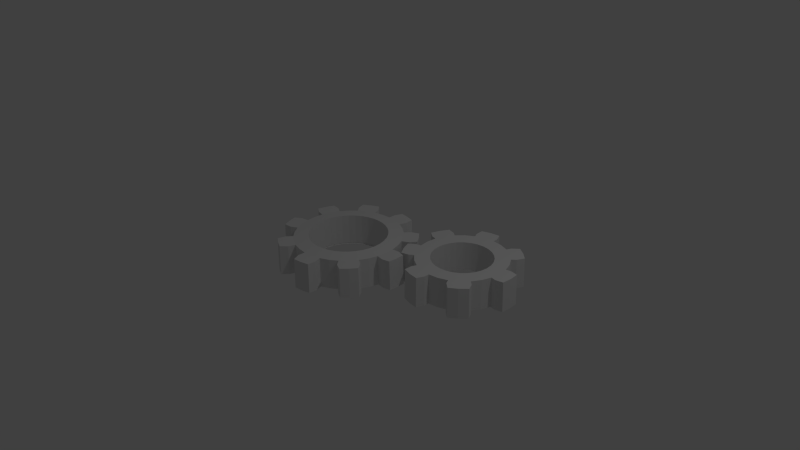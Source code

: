 # Source: cogwheel.blend  (saved by Blender 2.74.0; exported with 4.5.12 LTS)
import bpy
from mathutils import Matrix  # noqa: F401  (used for matrix-valued properties, if any)

bpy.ops.wm.read_factory_settings(use_empty=True)
scene = bpy.context.scene
scene.name = 'Scene'

# ---- collections
col_collection_1 = bpy.data.collections.new('Collection 1'); scene.collection.children.link(col_collection_1)

# ---- materials (node trees are filled in below, after node groups)
mat_cogwheelmaterial = bpy.data.materials.new('Cogwheelmaterial')
mat_cogwheelmaterial.alpha_threshold = 0.0
mat_cogwheelmaterial.use_transparent_shadow = False
mat_cogwheelmaterial.roughness = 0.5

# ---- material node trees

# ---- world
world_world = bpy.data.worlds.new('World'); scene.world = world_world
world_world.color = (0.05088, 0.05088, 0.05088)
world_world.use_sun_shadow = False
world_world.sun_shadow_jitter_overblur = 0.0
world_world.cycles.sampling_method = 'MANUAL'
world_world.cycles.sample_map_resolution = 256

# ---- cameras
cam_camera = bpy.data.cameras.new('Camera')
cam_camera.clip_end = 100.0
cam_camera.lens = 35.0
cam_camera.sensor_width = 32.0
cam_camera.sensor_height = 18.0
cam_camera.ortho_scale = 7.314
cam_camera.dof.focus_distance = 0.0
cam_camera.dof.aperture_fstop = 128.0

# ---- lights
light_lamp = bpy.data.lights.new('Lamp', 'POINT')
light_lamp.transmission_factor = 0.0
light_lamp.cutoff_distance = 30.0
light_lamp.energy = 100.0
light_lamp.shadow_buffer_clip_start = 1.001
light_lamp.shadow_soft_size = 0.1
light_lamp.shadow_maximum_resolution = 0.006
light_lamp.use_absolute_resolution = True
light_lamp.cycles.use_multiple_importance_sampling = False

# ---- meshes
me_gear_004 = bpy.data.meshes.new('Gear.004')
me_gear_004.from_pydata([(0.0, 0.5182, -0.1998), (-0.1011, 0.5083, -0.1998), (-0.1983, 0.4788, -0.1998), (-0.2879, 0.4309, -0.1998), (-0.3664, 0.3664, -0.1998), (-0.4309, 0.2879, -0.1998), (-0.4788, 0.1983, -0.1998), (-0.5083, 0.1011, -0.1998), (-0.5182, 3.913e-08, -0.1998), (-0.5083, -0.1011, -0.1998), (-0.4788, -0.1983, -0.1998), (-0.4309, -0.2879, -0.1998), (-0.3664, -0.3664, -0.1998), (-0.2879, -0.4309, -0.1998), (-0.1983, -0.4788, -0.1998), (-0.1011, -0.5083, -0.1998), (1.689e-07, -0.5182, -0.1998), (0.1011, -0.5083, -0.1998), (0.1983, -0.4788, -0.1998), (0.2879, -0.4309, -0.1998), (0.3664, -0.3664, -0.1998), (0.4309, -0.2879, -0.1998), (0.4788, -0.1983, -0.1998), (0.5083, -0.1011, -0.1998), (0.5182, 5.004e-07, -0.1998), (0.5083, 0.1011, -0.1998), (0.4788, 0.1983, -0.1998), (0.4309, 0.2879, -0.1998), (0.3664, 0.3664, -0.1998), (0.2879, 0.4309, -0.1998), (0.1983, 0.4788, -0.1998), (0.1011, 0.5083, -0.1998), (0.0, 0.5182, 0.2055), (-0.1011, 0.5083, 0.2055), (-0.1983, 0.4788, 0.2055), (-0.2879, 0.4309, 0.2055), (-0.3664, 0.3664, 0.2055), (-0.4309, 0.2879, 0.2055), (-0.4788, 0.1983, 0.2055), (-0.5083, 0.1011, 0.2055), (-0.5182, 3.913e-08, 0.2055), (-0.5083, -0.1011, 0.2055), (-0.4788, -0.1983, 0.2055), (-0.4309, -0.2879, 0.2055), (-0.3664, -0.3664, 0.2055), (-0.2879, -0.4309, 0.2055), (-0.1983, -0.4788, 0.2055), (-0.1011, -0.5083, 0.2055), (1.689e-07, -0.5182, 0.2055), (0.1011, -0.5083, 0.2055), (0.1983, -0.4788, 0.2055), (0.2879, -0.4309, 0.2055), (0.3664, -0.3664, 0.2055), (0.4309, -0.2879, 0.2055), (0.4788, -0.1983, 0.2055), (0.5083, -0.1011, 0.2055), (0.5182, 5.004e-07, 0.2055), (0.5083, 0.1011, 0.2055), (0.4788, 0.1983, 0.2055), (0.4309, 0.2879, 0.2055), (0.3664, 0.3664, 0.2055), (0.2879, 0.4309, 0.2055), (0.1983, 0.4788, 0.2055), (0.1011, 0.5083, 0.2055), (0.5057, -4.509e-10, -0.2), (0.498, 0.08781, -0.2), (0.4752, 0.1729, -0.2), (0.4379, 0.2528, -0.2), (0.72, 0.0, -0.2), (0.7091, 0.125, -0.2), (0.6766, 0.2463, -0.2), (0.6235, 0.36, -0.2), (0.8075, 0.1424, -0.2), (0.7705, 0.2805, -0.2), (0.7101, 0.41, -0.2), (0.8972, 0.2034, -0.2), (0.8645, 0.3147, -0.2), (0.818, 0.4209, -0.2), (0.5156, 0.0, 0.2212), (0.5077, 0.08953, 0.2212), (0.4845, 0.1763, 0.2212), (0.4465, 0.2578, 0.2212), (0.7139, 0.0, 0.2), (0.703, 0.124, 0.2), (0.6708, 0.2442, 0.2), (0.6182, 0.3569, 0.2), (0.8007, 0.1412, 0.2), (0.764, 0.2781, 0.2), (0.7041, 0.4065, 0.2), (0.8896, 0.2016, 0.2), (0.8572, 0.312, 0.2), (0.8111, 0.4174, 0.2), (0.3874, 0.325, -0.2), (0.325, 0.3874, -0.2), (0.2528, 0.4379, -0.2), (0.1729, 0.4752, -0.2), (0.5516, 0.4628, -0.2), (0.4628, 0.5516, -0.2), (0.36, 0.6235, -0.2), (0.2463, 0.6766, -0.2), (0.5271, 0.6282, -0.2), (0.41, 0.7101, -0.2), (0.2805, 0.7705, -0.2), (0.5566, 0.7325, -0.2), (0.46, 0.7967, -0.2), (0.3561, 0.8483, -0.2), (0.395, 0.3314, 0.2212), (0.3314, 0.395, 0.2212), (0.2578, 0.4465, 0.2212), (0.1763, 0.4845, 0.2212), (0.5469, 0.4589, 0.2), (0.4589, 0.5469, 0.2), (0.3569, 0.6182, 0.2), (0.2442, 0.6708, 0.2), (0.5226, 0.6228, 0.2), (0.4065, 0.7041, 0.2), (0.2781, 0.764, 0.2), (0.5519, 0.7263, 0.2), (0.4561, 0.79, 0.2), (0.353, 0.8411, 0.2), (0.08781, 0.498, -0.2), (-1.37e-10, 0.5057, -0.2), (-0.08781, 0.498, -0.2), (-0.1729, 0.4752, -0.2), (0.125, 0.7091, -0.2), (4.409e-17, 0.72, -0.2), (-0.125, 0.7091, -0.2), (-0.2463, 0.6766, -0.2), (5.021e-17, 0.82, -0.2), (-0.1424, 0.8075, -0.2), (-0.2805, 0.7705, -0.2), (-0.04447, 0.9189, -0.2), (-0.1598, 0.906, -0.2), (-0.2725, 0.8787, -0.2), (0.08953, 0.5077, 0.2212), (3.157e-17, 0.5156, 0.2212), (-0.08953, 0.5077, 0.2212), (-0.1763, 0.4845, 0.2212), (0.124, 0.703, 0.2), (4.371e-17, 0.7139, 0.2), (-0.124, 0.703, 0.2), (-0.2442, 0.6708, 0.2), (4.978e-17, 0.813, 0.2), (-0.1412, 0.8007, 0.2), (-0.2781, 0.764, 0.2), (-0.04409, 0.9111, 0.2), (-0.1584, 0.8983, 0.2), (-0.2702, 0.8712, 0.2), (-0.2528, 0.4379, -0.2), (-0.325, 0.3874, -0.2), (-0.3874, 0.325, -0.2), (-0.4379, 0.2528, -0.2), (-0.36, 0.6235, -0.2), (-0.4628, 0.5516, -0.2), (-0.5516, 0.4628, -0.2), (-0.6235, 0.36, -0.2), (-0.5271, 0.6282, -0.2), (-0.6282, 0.5271, -0.2), (-0.7101, 0.41, -0.2), (-0.6247, 0.6754, -0.2), (-0.7048, 0.5914, -0.2), (-0.7736, 0.498, -0.2), (-0.2578, 0.4465, 0.2212), (-0.3314, 0.395, 0.2212), (-0.395, 0.3314, 0.2212), (-0.4465, 0.2578, 0.2212), (-0.3569, 0.6182, 0.2), (-0.4589, 0.5469, 0.2), (-0.5469, 0.4589, 0.2), (-0.6182, 0.3569, 0.2), (-0.5226, 0.6228, 0.2), (-0.6228, 0.5226, 0.2), (-0.7041, 0.4065, 0.2), (-0.6194, 0.6696, 0.2), (-0.6988, 0.5863, 0.2), (-0.767, 0.4937, 0.2), (-0.4752, 0.1729, -0.2), (-0.498, 0.08781, -0.2), (-0.5057, -4.509e-10, -0.2), (-0.498, -0.08781, -0.2), (-0.6766, 0.2463, -0.2), (-0.7091, 0.125, -0.2), (-0.72, 8.817e-17, -0.2), (-0.7091, -0.125, -0.2), (-0.8075, 0.1424, -0.2), (-0.82, 1.004e-16, -0.2), (-0.8075, -0.1424, -0.2), (-0.9127, 0.1158, -0.2), (-0.92, 1.127e-16, -0.2), (-0.9127, -0.1158, -0.2), (-0.4845, 0.1763, 0.2212), (-0.5077, 0.08953, 0.2212), (-0.5156, 6.314e-17, 0.2212), (-0.5077, -0.08953, 0.2212), (-0.6708, 0.2442, 0.2), (-0.703, 0.124, 0.2), (-0.7139, 8.742e-17, 0.2), (-0.703, -0.124, 0.2), (-0.8007, 0.1412, 0.2), (-0.813, 9.957e-17, 0.2), (-0.8007, -0.1412, 0.2), (-0.9049, 0.1148, 0.2), (-0.9122, 1.117e-16, 0.2), (-0.9049, -0.1148, 0.2), (-0.4752, -0.1729, -0.2), (-0.4379, -0.2528, -0.2), (-0.3874, -0.325, -0.2), (-0.325, -0.3874, -0.2), (-0.6766, -0.2463, -0.2), (-0.6235, -0.36, -0.2), (-0.5516, -0.4628, -0.2), (-0.4628, -0.5516, -0.2), (-0.7101, -0.41, -0.2), (-0.6282, -0.5271, -0.2), (-0.5271, -0.6282, -0.2), (-0.7736, -0.498, -0.2), (-0.7048, -0.5914, -0.2), (-0.6247, -0.6754, -0.2), (-0.4845, -0.1763, 0.2212), (-0.4465, -0.2578, 0.2212), (-0.395, -0.3314, 0.2212), (-0.3314, -0.395, 0.2212), (-0.6708, -0.2442, 0.2), (-0.6182, -0.3569, 0.2), (-0.5469, -0.4589, 0.2), (-0.4589, -0.5469, 0.2), (-0.7041, -0.4065, 0.2), (-0.6228, -0.5226, 0.2), (-0.5226, -0.6228, 0.2), (-0.767, -0.4937, 0.2), (-0.6988, -0.5863, 0.2), (-0.6194, -0.6696, 0.2), (-0.2528, -0.4379, -0.2), (-0.1729, -0.4752, -0.2), (-0.08781, -0.498, -0.2), (-1.37e-10, -0.5057, -0.2), (-0.36, -0.6235, -0.2), (-0.2463, -0.6766, -0.2), (-0.125, -0.7091, -0.2), (-1.323e-16, -0.72, -0.2), (-0.2805, -0.7705, -0.2), (-0.1424, -0.8075, -0.2), (-1.506e-16, -0.82, -0.2), (-0.2725, -0.8787, -0.2), (-0.1598, -0.906, -0.2), (-0.04447, -0.9189, -0.2), (-0.2578, -0.4465, 0.2212), (-0.1763, -0.4845, 0.2212), (-0.08953, -0.5077, 0.2212), (-9.471e-17, -0.5156, 0.2212), (-0.3569, -0.6182, 0.2), (-0.2442, -0.6708, 0.2), (-0.124, -0.703, 0.2), (-1.311e-16, -0.7139, 0.2), (-0.2781, -0.764, 0.2), (-0.1412, -0.8007, 0.2), (-1.493e-16, -0.813, 0.2), (-0.2702, -0.8712, 0.2), (-0.1584, -0.8983, 0.2), (-0.04409, -0.9111, 0.2), (0.08781, -0.498, -0.2), (0.1729, -0.4752, -0.2), (0.2528, -0.4379, -0.2), (0.325, -0.3874, -0.2), (0.125, -0.7091, -0.2), (0.2463, -0.6766, -0.2), (0.36, -0.6235, -0.2), (0.4628, -0.5516, -0.2), (0.2805, -0.7705, -0.2), (0.41, -0.7101, -0.2), (0.5271, -0.6282, -0.2), (0.3561, -0.8483, -0.2), (0.46, -0.7967, -0.2), (0.5566, -0.7325, -0.2), (0.08953, -0.5077, 0.2212), (0.1763, -0.4845, 0.2212), (0.2578, -0.4465, 0.2212), (0.3314, -0.395, 0.2212), (0.124, -0.703, 0.2), (0.2442, -0.6708, 0.2), (0.3569, -0.6182, 0.2), (0.4589, -0.5469, 0.2), (0.2781, -0.764, 0.2), (0.4065, -0.7041, 0.2), (0.5226, -0.6228, 0.2), (0.353, -0.8411, 0.2), (0.4561, -0.79, 0.2), (0.5519, -0.7263, 0.2), (0.3874, -0.325, -0.2), (0.4379, -0.2528, -0.2), (0.4752, -0.1729, -0.2), (0.498, -0.08781, -0.2), (0.5516, -0.4628, -0.2), (0.6235, -0.36, -0.2), (0.6766, -0.2463, -0.2), (0.7091, -0.125, -0.2), (0.7101, -0.41, -0.2), (0.7705, -0.2805, -0.2), (0.8075, -0.1424, -0.2), (0.818, -0.4209, -0.2), (0.8645, -0.3147, -0.2), (0.8972, -0.2034, -0.2), (0.395, -0.3314, 0.2212), (0.4465, -0.2578, 0.2212), (0.4845, -0.1763, 0.2212), (0.5077, -0.08953, 0.2212), (0.5469, -0.4589, 0.2), (0.6182, -0.3569, 0.2), (0.6708, -0.2442, 0.2), (0.703, -0.124, 0.2), (0.7041, -0.4065, 0.2), (0.764, -0.2781, 0.2), (0.8007, -0.1412, 0.2), (0.8111, -0.4174, 0.2), (0.8572, -0.312, 0.2), (0.8896, -0.2016, 0.2), (0.5156, 0.0, -0.1847), (0.5077, 0.08953, -0.1847), (0.4845, 0.1763, -0.1847), (0.4465, 0.2578, -0.1847), (0.395, 0.3314, -0.1847), (0.3314, 0.395, -0.1847), (0.2578, 0.4465, -0.1847), (0.1763, 0.4845, -0.1847), (0.08953, 0.5077, -0.1847), (3.157e-17, 0.5156, -0.1847), (-0.08953, 0.5077, -0.1847), (-0.1763, 0.4845, -0.1847), (-0.2578, 0.4465, -0.1847), (-0.3314, 0.395, -0.1847), (-0.395, 0.3314, -0.1847), (-0.4465, 0.2578, -0.1847), (-0.4845, 0.1763, -0.1847), (-0.5077, 0.08953, -0.1847), (-0.5156, 6.314e-17, -0.1847), (-0.5077, -0.08953, -0.1847), (-0.4845, -0.1763, -0.1847), (-0.4465, -0.2578, -0.1847), (-0.395, -0.3314, -0.1847), (-0.3314, -0.395, -0.1847), (-0.2578, -0.4465, -0.1847), (-0.1763, -0.4845, -0.1847), (-0.08953, -0.5077, -0.1847), (-9.471e-17, -0.5156, -0.1847), (0.08953, -0.5077, -0.1847), (0.1763, -0.4845, -0.1847), (0.2578, -0.4465, -0.1847), (0.3314, -0.395, -0.1847), (0.395, -0.3314, -0.1847), (0.4465, -0.2578, -0.1847), (0.4845, -0.1763, -0.1847), (0.5077, -0.08953, -0.1847)], [], [(31, 30, 62, 63), (20, 19, 51, 52), (9, 8, 40, 41), (29, 28, 60, 61), (18, 17, 49, 50), (7, 6, 38, 39), (27, 26, 58, 59), (5, 4, 36, 37), (16, 15, 47, 48), (25, 24, 56, 57), (3, 2, 34, 35), (14, 13, 45, 46), (23, 22, 54, 55), (1, 0, 32, 33), (12, 11, 43, 44), (0, 31, 63, 32), (21, 20, 52, 53), (10, 9, 41, 42), (30, 29, 61, 62), (19, 18, 50, 51), (8, 7, 39, 40), (28, 27, 59, 60), (17, 16, 48, 49), (6, 5, 37, 38), (26, 25, 57, 58), (4, 3, 35, 36), (15, 14, 46, 47), (24, 23, 55, 56), (2, 1, 33, 34), (13, 12, 44, 45), (22, 21, 53, 54), (11, 10, 42, 43), (68, 64, 65, 69), (69, 65, 66, 70), (70, 66, 67, 71), (72, 69, 70, 73), (73, 70, 71, 74), (75, 72, 73, 76), (76, 73, 74, 77), (78, 82, 83, 79), (79, 83, 84, 80), (80, 84, 85, 81), (83, 86, 87, 84), (84, 87, 88, 85), (86, 89, 90, 87), (87, 90, 91, 88), (82, 68, 69, 83), (83, 69, 72, 86), (86, 72, 75, 89), (89, 75, 76, 90), (90, 76, 77, 91), (91, 77, 74, 88), (88, 74, 71, 85), (96, 92, 93, 97), (97, 93, 94, 98), (98, 94, 95, 99), (100, 97, 98, 101), (101, 98, 99, 102), (103, 100, 101, 104), (104, 101, 102, 105), (106, 110, 111, 107), (107, 111, 112, 108), (108, 112, 113, 109), (111, 114, 115, 112), (112, 115, 116, 113), (114, 117, 118, 115), (115, 118, 119, 116), (110, 96, 97, 111), (111, 97, 100, 114), (114, 100, 103, 117), (117, 103, 104, 118), (118, 104, 105, 119), (119, 105, 102, 116), (116, 102, 99, 113), (67, 92, 96, 71), (71, 96, 110, 85), (85, 110, 106, 81), (124, 120, 121, 125), (125, 121, 122, 126), (126, 122, 123, 127), (128, 125, 126, 129), (129, 126, 127, 130), (131, 128, 129, 132), (132, 129, 130, 133), (134, 138, 139, 135), (135, 139, 140, 136), (136, 140, 141, 137), (139, 142, 143, 140), (140, 143, 144, 141), (142, 145, 146, 143), (143, 146, 147, 144), (138, 124, 125, 139), (139, 125, 128, 142), (142, 128, 131, 145), (145, 131, 132, 146), (146, 132, 133, 147), (147, 133, 130, 144), (144, 130, 127, 141), (95, 120, 124, 99), (99, 124, 138, 113), (113, 138, 134, 109), (152, 148, 149, 153), (153, 149, 150, 154), (154, 150, 151, 155), (156, 153, 154, 157), (157, 154, 155, 158), (159, 156, 157, 160), (160, 157, 158, 161), (162, 166, 167, 163), (163, 167, 168, 164), (164, 168, 169, 165), (167, 170, 171, 168), (168, 171, 172, 169), (170, 173, 174, 171), (171, 174, 175, 172), (166, 152, 153, 167), (167, 153, 156, 170), (170, 156, 159, 173), (173, 159, 160, 174), (174, 160, 161, 175), (175, 161, 158, 172), (172, 158, 155, 169), (123, 148, 152, 127), (127, 152, 166, 141), (141, 166, 162, 137), (180, 176, 177, 181), (181, 177, 178, 182), (182, 178, 179, 183), (184, 181, 182, 185), (185, 182, 183, 186), (187, 184, 185, 188), (188, 185, 186, 189), (190, 194, 195, 191), (191, 195, 196, 192), (192, 196, 197, 193), (195, 198, 199, 196), (196, 199, 200, 197), (198, 201, 202, 199), (199, 202, 203, 200), (194, 180, 181, 195), (195, 181, 184, 198), (198, 184, 187, 201), (201, 187, 188, 202), (202, 188, 189, 203), (203, 189, 186, 200), (200, 186, 183, 197), (151, 176, 180, 155), (155, 180, 194, 169), (169, 194, 190, 165), (208, 204, 205, 209), (209, 205, 206, 210), (210, 206, 207, 211), (212, 209, 210, 213), (213, 210, 211, 214), (215, 212, 213, 216), (216, 213, 214, 217), (218, 222, 223, 219), (219, 223, 224, 220), (220, 224, 225, 221), (223, 226, 227, 224), (224, 227, 228, 225), (226, 229, 230, 227), (227, 230, 231, 228), (222, 208, 209, 223), (223, 209, 212, 226), (226, 212, 215, 229), (229, 215, 216, 230), (230, 216, 217, 231), (231, 217, 214, 228), (228, 214, 211, 225), (179, 204, 208, 183), (183, 208, 222, 197), (197, 222, 218, 193), (236, 232, 233, 237), (237, 233, 234, 238), (238, 234, 235, 239), (240, 237, 238, 241), (241, 238, 239, 242), (243, 240, 241, 244), (244, 241, 242, 245), (246, 250, 251, 247), (247, 251, 252, 248), (248, 252, 253, 249), (251, 254, 255, 252), (252, 255, 256, 253), (254, 257, 258, 255), (255, 258, 259, 256), (250, 236, 237, 251), (251, 237, 240, 254), (254, 240, 243, 257), (257, 243, 244, 258), (258, 244, 245, 259), (259, 245, 242, 256), (256, 242, 239, 253), (207, 232, 236, 211), (211, 236, 250, 225), (225, 250, 246, 221), (264, 260, 261, 265), (265, 261, 262, 266), (266, 262, 263, 267), (268, 265, 266, 269), (269, 266, 267, 270), (271, 268, 269, 272), (272, 269, 270, 273), (274, 278, 279, 275), (275, 279, 280, 276), (276, 280, 281, 277), (279, 282, 283, 280), (280, 283, 284, 281), (282, 285, 286, 283), (283, 286, 287, 284), (278, 264, 265, 279), (279, 265, 268, 282), (282, 268, 271, 285), (285, 271, 272, 286), (286, 272, 273, 287), (287, 273, 270, 284), (284, 270, 267, 281), (235, 260, 264, 239), (239, 264, 278, 253), (253, 278, 274, 249), (292, 288, 289, 293), (293, 289, 290, 294), (294, 290, 291, 295), (296, 293, 294, 297), (297, 294, 295, 298), (299, 296, 297, 300), (300, 297, 298, 301), (302, 306, 307, 303), (303, 307, 308, 304), (304, 308, 309, 305), (307, 310, 311, 308), (308, 311, 312, 309), (310, 313, 314, 311), (311, 314, 315, 312), (306, 292, 293, 307), (307, 293, 296, 310), (310, 296, 299, 313), (313, 299, 300, 314), (314, 300, 301, 315), (315, 301, 298, 312), (312, 298, 295, 309), (263, 288, 292, 267), (267, 292, 306, 281), (281, 306, 302, 277), (291, 64, 68, 295), (295, 68, 82, 309), (309, 82, 78, 305), (190, 191, 333, 332), (136, 137, 327, 326), (165, 190, 332, 331), (249, 274, 344, 343), (221, 246, 340, 339), (106, 107, 321, 320), (274, 275, 345, 344), (80, 81, 319, 318), (192, 193, 335, 334), (305, 78, 316, 351), (135, 136, 326, 325), (164, 165, 331, 330), (247, 248, 342, 341), (275, 276, 346, 345), (276, 277, 347, 346), (220, 221, 339, 338), (107, 108, 322, 321), (193, 218, 336, 335), (302, 303, 349, 348), (137, 162, 328, 327), (303, 304, 350, 349), (134, 135, 325, 324), (163, 164, 330, 329), (108, 109, 323, 322), (79, 80, 318, 317), (277, 302, 348, 347), (78, 79, 317, 316), (304, 305, 351, 350), (246, 247, 341, 340), (162, 163, 329, 328), (218, 219, 337, 336), (81, 106, 320, 319), (248, 249, 343, 342), (191, 192, 334, 333), (219, 220, 338, 337), (109, 134, 324, 323)])
me_gear_004.materials.append(mat_cogwheelmaterial)
me_gear_004.use_remesh_preserve_volume = False
me_gear_004.use_remesh_preserve_attributes = False
me_gear_004.use_mirror_vertex_groups = False
me_gear_004.update()
me_gear_003 = bpy.data.meshes.new('Gear.003')
me_gear_003.from_pydata([(0.0, 0.3959, -0.1998), (-0.07724, 0.3883, -0.1998), (-0.1515, 0.3658, -0.1998), (-0.22, 0.3292, -0.1998), (-0.28, 0.28, -0.1998), (-0.3292, 0.22, -0.1998), (-0.3658, 0.1515, -0.1998), (-0.3883, 0.07724, -0.1998), (-0.3959, 2.989e-08, -0.1998), (-0.3883, -0.07724, -0.1998), (-0.3658, -0.1515, -0.1998), (-0.3292, -0.22, -0.1998), (-0.28, -0.28, -0.1998), (-0.22, -0.3292, -0.1998), (-0.1515, -0.3658, -0.1998), (-0.07724, -0.3883, -0.1998), (1.29e-07, -0.3959, -0.1998), (0.07724, -0.3883, -0.1998), (0.1515, -0.3658, -0.1998), (0.22, -0.3292, -0.1998), (0.28, -0.28, -0.1998), (0.3292, -0.22, -0.1998), (0.3658, -0.1515, -0.1998), (0.3883, -0.07724, -0.1998), (0.3959, 3.823e-07, -0.1998), (0.3883, 0.07724, -0.1998), (0.3658, 0.1515, -0.1998), (0.3292, 0.22, -0.1998), (0.28, 0.28, -0.1998), (0.22, 0.3292, -0.1998), (0.1515, 0.3658, -0.1998), (0.07724, 0.3883, -0.1998), (0.0, 0.3959, -0.1998), (-0.07724, 0.3883, -0.1998), (-0.1515, 0.3658, -0.1998), (-0.22, 0.3292, -0.1998), (-0.28, 0.28, -0.1998), (-0.3292, 0.22, -0.1998), (-0.3658, 0.1515, -0.1998), (-0.3883, 0.07724, -0.1998), (-0.3959, 2.989e-08, -0.1998), (-0.3883, -0.07724, -0.1998), (-0.3658, -0.1515, -0.1998), (-0.3292, -0.22, -0.1998), (-0.28, -0.28, -0.1998), (-0.22, -0.3292, -0.1998), (-0.1515, -0.3658, -0.1998), (-0.07724, -0.3883, -0.1998), (1.29e-07, -0.3959, -0.1998), (0.07724, -0.3883, -0.1998), (0.1515, -0.3658, -0.1998), (0.22, -0.3292, -0.1998), (0.28, -0.28, -0.1998), (0.3292, -0.22, -0.1998), (0.3658, -0.1515, -0.1998), (0.3883, -0.07724, -0.1998), (0.3959, 3.823e-07, -0.1998), (0.3883, 0.07724, -0.1998), (0.3658, 0.1515, -0.1998), (0.3292, 0.22, -0.1998), (0.28, 0.28, -0.1998), (0.22, 0.3292, -0.1998), (0.1515, 0.3658, -0.1998), (0.07724, 0.3883, -0.1998), (0.0, 0.3959, 0.1994), (-0.07724, 0.3883, 0.1994), (-0.1515, 0.3658, 0.1994), (-0.22, 0.3292, 0.1994), (-0.28, 0.28, 0.1994), (-0.3292, 0.22, 0.1994), (-0.3658, 0.1515, 0.1994), (-0.3883, 0.07724, 0.1994), (-0.3959, 2.989e-08, 0.1994), (-0.3883, -0.07724, 0.1994), (-0.3658, -0.1515, 0.1994), (-0.3292, -0.22, 0.1994), (-0.28, -0.28, 0.1994), (-0.22, -0.3292, 0.1994), (-0.1515, -0.3658, 0.1994), (-0.07724, -0.3883, 0.1994), (1.29e-07, -0.3959, 0.1994), (0.07724, -0.3883, 0.1994), (0.1515, -0.3658, 0.1994), (0.22, -0.3292, 0.1994), (0.28, -0.28, 0.1994), (0.3292, -0.22, 0.1994), (0.3658, -0.1515, 0.1994), (0.3883, -0.07724, 0.1994), (0.3959, 3.823e-07, 0.1994), (0.3883, 0.07724, 0.1994), (0.3658, 0.1515, 0.1994), (0.3292, 0.22, 0.1994), (0.28, 0.28, 0.1994), (0.22, 0.3292, 0.1994), (0.1515, 0.3658, 0.1994), (0.07724, 0.3883, 0.1994), (0.3935, -3.457e-11, -0.2), (0.3836, 0.08756, -0.2), (0.3545, 0.1707, -0.2), (0.3077, 0.2453, -0.2), (0.6, 0.0, -0.2), (0.585, 0.1335, -0.2), (0.5406, 0.2603, -0.2), (0.4691, 0.3741, -0.2), (0.6532, 0.1491, -0.2), (0.6036, 0.2907, -0.2), (0.5238, 0.4177, -0.2), (0.7396, 0.2144, -0.2), (0.6937, 0.3341, -0.2), (0.6287, 0.4445, -0.2), (0.3958, 0.0, 0.2), (0.3859, 0.08808, 0.2), (0.3566, 0.1717, 0.2), (0.3095, 0.2468, 0.2), (0.5937, 0.0, 0.2), (0.5789, 0.1321, 0.2), (0.5349, 0.2576, 0.2), (0.4642, 0.3702, 0.2), (0.6464, 0.1475, 0.2), (0.5974, 0.2877, 0.2), (0.5184, 0.4134, 0.2), (0.7318, 0.2122, 0.2), (0.6865, 0.3306, 0.2), (0.6222, 0.4399, 0.2), (0.2453, 0.3077, -0.2), (0.1707, 0.3545, -0.2), (0.08756, 0.3836, -0.2), (-3.457e-11, 0.3935, -0.2), (0.3741, 0.4691, -0.2), (0.2603, 0.5406, -0.2), (0.1335, 0.585, -0.2), (3.674e-17, 0.6, -0.2), (0.2907, 0.6036, -0.2), (0.1491, 0.6532, -0.2), (4.103e-17, 0.67, -0.2), (0.2935, 0.7119, -0.2), (0.1713, 0.7507, -0.2), (0.04445, 0.7687, -0.2), (0.2468, 0.3095, 0.2), (0.1717, 0.3566, 0.2), (0.08808, 0.3859, 0.2), (2.424e-17, 0.3958, 0.2), (0.3702, 0.4642, 0.2), (0.2576, 0.5349, 0.2), (0.1321, 0.5789, 0.2), (3.636e-17, 0.5937, 0.2), (0.2877, 0.5974, 0.2), (0.1475, 0.6464, 0.2), (4.06e-17, 0.663, 0.2), (0.2904, 0.7045, 0.2), (0.1696, 0.7429, 0.2), (0.04399, 0.7607, 0.2), (-0.08756, 0.3836, -0.2), (-0.1707, 0.3545, -0.2), (-0.2453, 0.3077, -0.2), (-0.3077, 0.2453, -0.2), (-0.1335, 0.585, -0.2), (-0.2603, 0.5406, -0.2), (-0.3741, 0.4691, -0.2), (-0.4691, 0.3741, -0.2), (-0.2907, 0.6036, -0.2), (-0.4177, 0.5238, -0.2), (-0.5238, 0.4177, -0.2), (-0.3736, 0.6733, -0.2), (-0.4801, 0.602, -0.2), (-0.5733, 0.514, -0.2), (-0.08808, 0.3859, 0.2), (-0.1717, 0.3566, 0.2), (-0.2468, 0.3095, 0.2), (-0.3095, 0.2468, 0.2), (-0.1321, 0.5789, 0.2), (-0.2576, 0.5349, 0.2), (-0.3702, 0.4642, 0.2), (-0.4642, 0.3702, 0.2), (-0.2877, 0.5974, 0.2), (-0.4134, 0.5184, 0.2), (-0.5184, 0.4134, 0.2), (-0.3697, 0.6663, 0.2), (-0.4751, 0.5957, 0.2), (-0.5673, 0.5087, 0.2), (-0.3545, 0.1707, -0.2), (-0.3836, 0.08756, -0.2), (-0.3935, -3.457e-11, -0.2), (-0.3836, -0.08756, -0.2), (-0.5406, 0.2603, -0.2), (-0.585, 0.1335, -0.2), (-0.6, 7.348e-17, -0.2), (-0.585, -0.1335, -0.2), (-0.6532, 0.1491, -0.2), (-0.67, 8.205e-17, -0.2), (-0.6532, -0.1491, -0.2), (-0.7593, 0.1277, -0.2), (-0.77, 9.43e-17, -0.2), (-0.7593, -0.1277, -0.2), (-0.3566, 0.1717, 0.2), (-0.3859, 0.08808, 0.2), (-0.3958, 4.848e-17, 0.2), (-0.3859, -0.08808, 0.2), (-0.5349, 0.2576, 0.2), (-0.5789, 0.1321, 0.2), (-0.5937, 7.271e-17, 0.2), (-0.5789, -0.1321, 0.2), (-0.6464, 0.1475, 0.2), (-0.663, 8.12e-17, 0.2), (-0.6464, -0.1475, 0.2), (-0.7514, 0.1264, 0.2), (-0.762, 9.332e-17, 0.2), (-0.7514, -0.1264, 0.2), (-0.3545, -0.1707, -0.2), (-0.3077, -0.2453, -0.2), (-0.2453, -0.3077, -0.2), (-0.1707, -0.3545, -0.2), (-0.5406, -0.2603, -0.2), (-0.4691, -0.3741, -0.2), (-0.3741, -0.4691, -0.2), (-0.2603, -0.5406, -0.2), (-0.5238, -0.4177, -0.2), (-0.4177, -0.5238, -0.2), (-0.2907, -0.6036, -0.2), (-0.5733, -0.514, -0.2), (-0.4801, -0.602, -0.2), (-0.3736, -0.6733, -0.2), (-0.3566, -0.1717, 0.2), (-0.3095, -0.2468, 0.2), (-0.2468, -0.3095, 0.2), (-0.1717, -0.3566, 0.2), (-0.5349, -0.2576, 0.2), (-0.4642, -0.3702, 0.2), (-0.3702, -0.4642, 0.2), (-0.2576, -0.5349, 0.2), (-0.5184, -0.4134, 0.2), (-0.4134, -0.5184, 0.2), (-0.2877, -0.5974, 0.2), (-0.5673, -0.5087, 0.2), (-0.4751, -0.5957, 0.2), (-0.3697, -0.6663, 0.2), (-0.08756, -0.3836, -0.2), (-3.457e-11, -0.3935, -0.2), (0.08756, -0.3836, -0.2), (0.1707, -0.3545, -0.2), (-0.1335, -0.585, -0.2), (-1.102e-16, -0.6, -0.2), (0.1335, -0.585, -0.2), (0.2603, -0.5406, -0.2), (-1.231e-16, -0.67, -0.2), (0.1491, -0.6532, -0.2), (0.2907, -0.6036, -0.2), (0.04445, -0.7687, -0.2), (0.1713, -0.7507, -0.2), (0.2935, -0.7119, -0.2), (-0.08808, -0.3859, 0.2), (-7.271e-17, -0.3958, 0.2), (0.08808, -0.3859, 0.2), (0.1717, -0.3566, 0.2), (-0.1321, -0.5789, 0.2), (-1.091e-16, -0.5937, 0.2), (0.1321, -0.5789, 0.2), (0.2576, -0.5349, 0.2), (-1.218e-16, -0.663, 0.2), (0.1475, -0.6464, 0.2), (0.2877, -0.5974, 0.2), (0.04399, -0.7607, 0.2), (0.1696, -0.7429, 0.2), (0.2904, -0.7045, 0.2), (0.2453, -0.3077, -0.2), (0.3077, -0.2453, -0.2), (0.3545, -0.1707, -0.2), (0.3836, -0.08756, -0.2), (0.3741, -0.4691, -0.2), (0.4691, -0.3741, -0.2), (0.5406, -0.2603, -0.2), (0.585, -0.1335, -0.2), (0.5238, -0.4177, -0.2), (0.6036, -0.2907, -0.2), (0.6532, -0.1491, -0.2), (0.6287, -0.4445, -0.2), (0.6937, -0.3341, -0.2), (0.7396, -0.2144, -0.2), (0.2468, -0.3095, 0.2), (0.3095, -0.2468, 0.2), (0.3566, -0.1717, 0.2), (0.3859, -0.08808, 0.2), (0.3702, -0.4642, 0.2), (0.4642, -0.3702, 0.2), (0.5349, -0.2576, 0.2), (0.5789, -0.1321, 0.2), (0.5184, -0.4134, 0.2), (0.5974, -0.2877, 0.2), (0.6464, -0.1475, 0.2), (0.6222, -0.4399, 0.2), (0.6865, -0.3306, 0.2), (0.7318, -0.2122, 0.2), (0.3958, 0.0, -0.1993), (0.3859, 0.08808, -0.1993), (0.3566, 0.1717, -0.1993), (0.3095, 0.2468, -0.1993), (0.2468, 0.3095, -0.1993), (0.1717, 0.3566, -0.1993), (0.08808, 0.3859, -0.1993), (2.424e-17, 0.3958, -0.1993), (-0.08808, 0.3859, -0.1993), (-0.1717, 0.3566, -0.1993), (-0.2468, 0.3095, -0.1993), (-0.3095, 0.2468, -0.1993), (-0.3566, 0.1717, -0.1993), (-0.3859, 0.08808, -0.1993), (-0.3958, 4.848e-17, -0.1993), (-0.3859, -0.08808, -0.1993), (-0.3566, -0.1717, -0.1993), (-0.3095, -0.2468, -0.1993), (-0.2468, -0.3095, -0.1993), (-0.1717, -0.3566, -0.1993), (-0.08808, -0.3859, -0.1993), (-7.271e-17, -0.3958, -0.1993), (0.08808, -0.3859, -0.1993), (0.1717, -0.3566, -0.1993), (0.2468, -0.3095, -0.1993), (0.3095, -0.2468, -0.1993), (0.3566, -0.1717, -0.1993), (0.3859, -0.08808, -0.1993)], [], [(23, 22, 54, 55), (1, 0, 32, 33), (12, 11, 43, 44), (0, 31, 63, 32), (21, 20, 52, 53), (10, 9, 41, 42), (30, 29, 61, 62), (19, 18, 50, 51), (8, 7, 39, 40), (28, 27, 59, 60), (17, 16, 48, 49), (6, 5, 37, 38), (26, 25, 57, 58), (4, 3, 35, 36), (15, 14, 46, 47), (24, 23, 55, 56), (2, 1, 33, 34), (13, 12, 44, 45), (22, 21, 53, 54), (11, 10, 42, 43), (31, 30, 62, 63), (20, 19, 51, 52), (9, 8, 40, 41), (29, 28, 60, 61), (18, 17, 49, 50), (7, 6, 38, 39), (27, 26, 58, 59), (5, 4, 36, 37), (16, 15, 47, 48), (25, 24, 56, 57), (3, 2, 34, 35), (14, 13, 45, 46), (62, 61, 93, 94), (51, 50, 82, 83), (40, 39, 71, 72), (60, 59, 91, 92), (49, 48, 80, 81), (38, 37, 69, 70), (58, 57, 89, 90), (36, 35, 67, 68), (47, 46, 78, 79), (56, 55, 87, 88), (34, 33, 65, 66), (45, 44, 76, 77), (54, 53, 85, 86), (43, 42, 74, 75), (63, 62, 94, 95), (52, 51, 83, 84), (41, 40, 72, 73), (61, 60, 92, 93), (50, 49, 81, 82), (39, 38, 70, 71), (59, 58, 90, 91), (37, 36, 68, 69), (48, 47, 79, 80), (57, 56, 88, 89), (35, 34, 66, 67), (46, 45, 77, 78), (55, 54, 86, 87), (33, 32, 64, 65), (44, 43, 75, 76), (32, 63, 95, 64), (53, 52, 84, 85), (42, 41, 73, 74), (100, 96, 97, 101), (101, 97, 98, 102), (102, 98, 99, 103), (104, 101, 102, 105), (105, 102, 103, 106), (107, 104, 105, 108), (108, 105, 106, 109), (110, 114, 115, 111), (111, 115, 116, 112), (112, 116, 117, 113), (115, 118, 119, 116), (116, 119, 120, 117), (118, 121, 122, 119), (119, 122, 123, 120), (114, 100, 101, 115), (115, 101, 104, 118), (118, 104, 107, 121), (121, 107, 108, 122), (122, 108, 109, 123), (123, 109, 106, 120), (120, 106, 103, 117), (128, 124, 125, 129), (129, 125, 126, 130), (130, 126, 127, 131), (132, 129, 130, 133), (133, 130, 131, 134), (135, 132, 133, 136), (136, 133, 134, 137), (138, 142, 143, 139), (139, 143, 144, 140), (140, 144, 145, 141), (143, 146, 147, 144), (144, 147, 148, 145), (146, 149, 150, 147), (147, 150, 151, 148), (142, 128, 129, 143), (143, 129, 132, 146), (146, 132, 135, 149), (149, 135, 136, 150), (150, 136, 137, 151), (151, 137, 134, 148), (148, 134, 131, 145), (99, 124, 128, 103), (103, 128, 142, 117), (117, 142, 138, 113), (156, 152, 153, 157), (157, 153, 154, 158), (158, 154, 155, 159), (160, 157, 158, 161), (161, 158, 159, 162), (163, 160, 161, 164), (164, 161, 162, 165), (166, 170, 171, 167), (167, 171, 172, 168), (168, 172, 173, 169), (171, 174, 175, 172), (172, 175, 176, 173), (174, 177, 178, 175), (175, 178, 179, 176), (170, 156, 157, 171), (171, 157, 160, 174), (174, 160, 163, 177), (177, 163, 164, 178), (178, 164, 165, 179), (179, 165, 162, 176), (176, 162, 159, 173), (127, 152, 156, 131), (131, 156, 170, 145), (145, 170, 166, 141), (184, 180, 181, 185), (185, 181, 182, 186), (186, 182, 183, 187), (188, 185, 186, 189), (189, 186, 187, 190), (191, 188, 189, 192), (192, 189, 190, 193), (194, 198, 199, 195), (195, 199, 200, 196), (196, 200, 201, 197), (199, 202, 203, 200), (200, 203, 204, 201), (202, 205, 206, 203), (203, 206, 207, 204), (198, 184, 185, 199), (199, 185, 188, 202), (202, 188, 191, 205), (205, 191, 192, 206), (206, 192, 193, 207), (207, 193, 190, 204), (204, 190, 187, 201), (155, 180, 184, 159), (159, 184, 198, 173), (173, 198, 194, 169), (212, 208, 209, 213), (213, 209, 210, 214), (214, 210, 211, 215), (216, 213, 214, 217), (217, 214, 215, 218), (219, 216, 217, 220), (220, 217, 218, 221), (222, 226, 227, 223), (223, 227, 228, 224), (224, 228, 229, 225), (227, 230, 231, 228), (228, 231, 232, 229), (230, 233, 234, 231), (231, 234, 235, 232), (226, 212, 213, 227), (227, 213, 216, 230), (230, 216, 219, 233), (233, 219, 220, 234), (234, 220, 221, 235), (235, 221, 218, 232), (232, 218, 215, 229), (183, 208, 212, 187), (187, 212, 226, 201), (201, 226, 222, 197), (240, 236, 237, 241), (241, 237, 238, 242), (242, 238, 239, 243), (244, 241, 242, 245), (245, 242, 243, 246), (247, 244, 245, 248), (248, 245, 246, 249), (250, 254, 255, 251), (251, 255, 256, 252), (252, 256, 257, 253), (255, 258, 259, 256), (256, 259, 260, 257), (258, 261, 262, 259), (259, 262, 263, 260), (254, 240, 241, 255), (255, 241, 244, 258), (258, 244, 247, 261), (261, 247, 248, 262), (262, 248, 249, 263), (263, 249, 246, 260), (260, 246, 243, 257), (211, 236, 240, 215), (215, 240, 254, 229), (229, 254, 250, 225), (268, 264, 265, 269), (269, 265, 266, 270), (270, 266, 267, 271), (272, 269, 270, 273), (273, 270, 271, 274), (275, 272, 273, 276), (276, 273, 274, 277), (278, 282, 283, 279), (279, 283, 284, 280), (280, 284, 285, 281), (283, 286, 287, 284), (284, 287, 288, 285), (286, 289, 290, 287), (287, 290, 291, 288), (282, 268, 269, 283), (283, 269, 272, 286), (286, 272, 275, 289), (289, 275, 276, 290), (290, 276, 277, 291), (291, 277, 274, 288), (288, 274, 271, 285), (239, 264, 268, 243), (243, 268, 282, 257), (257, 282, 278, 253), (267, 96, 100, 271), (271, 100, 114, 285), (285, 114, 110, 281), (279, 280, 318, 317), (224, 225, 311, 310), (194, 195, 305, 304), (111, 112, 294, 293), (252, 253, 315, 314), (223, 224, 310, 309), (113, 138, 296, 295), (225, 250, 312, 311), (196, 197, 307, 306), (195, 196, 306, 305), (166, 167, 301, 300), (222, 223, 309, 308), (169, 194, 304, 303), (281, 110, 292, 319), (197, 222, 308, 307), (140, 141, 299, 298), (167, 168, 302, 301), (253, 278, 316, 315), (112, 113, 295, 294), (139, 140, 298, 297), (138, 139, 297, 296), (141, 166, 300, 299), (280, 281, 319, 318), (278, 279, 317, 316), (110, 111, 293, 292), (251, 252, 314, 313), (168, 169, 303, 302), (250, 251, 313, 312)])
me_gear_003.materials.append(mat_cogwheelmaterial)
me_gear_003.use_remesh_preserve_volume = False
me_gear_003.use_remesh_preserve_attributes = False
me_gear_003.use_mirror_vertex_groups = False
me_gear_003.update()

# ---- objects
ob_gear_004 = bpy.data.objects.new('Gear.004', me_gear_004)
ob_gear_003 = bpy.data.objects.new('Gear.003', me_gear_003)
ob_lamp = bpy.data.objects.new('Lamp', light_lamp)
ob_camera = bpy.data.objects.new('Camera', cam_camera)

# ---- transforms, parenting, visibility, modifiers, constraints
ob_gear_004.location = (-0.3486, -0.1162, 0.0)
ob_gear_004.rotation_euler = (0.0, -0.0, 3.834)
ob_gear_004.lineart.crease_threshold = 0.0
_vg = ob_gear_004.vertex_groups.new(name='Tips')
_vg = ob_gear_004.vertex_groups.new(name='Valleys')
ob_gear_003.location = (1.103, 0.4778, 0.0)
ob_gear_003.rotation_euler = (0.0, -0.0, -4.917)
ob_gear_003.lineart.crease_threshold = 0.0
_vg = ob_gear_003.vertex_groups.new(name='Tips')
_vg = ob_gear_003.vertex_groups.new(name='Valleys')
ob_lamp.location = (4.076, 1.005, 5.904)
ob_lamp.rotation_euler = (0.6503, 0.05522, 1.866)
ob_lamp.lock_rotations_4d = False
ob_lamp.empty_display_type = 'ARROWS'
ob_lamp.color = (0.0, 0.0, 0.0, 0.0)
ob_lamp.lineart.crease_threshold = 0.0
ob_camera.location = (7.481, -6.508, 5.344)
ob_camera.rotation_euler = (1.109, 0.01082, 0.8149)
ob_camera.lock_rotations_4d = False
ob_camera.empty_display_type = 'ARROWS'
ob_camera.color = (0.0, 0.0, 0.0, 0.0)
ob_camera.display_type = 'WIRE'
ob_camera.lineart.crease_threshold = 0.0

# ---- collection membership
col_collection_1.objects.link(ob_gear_004)
col_collection_1.objects.link(ob_gear_003)
col_collection_1.objects.link(ob_lamp)
col_collection_1.objects.link(ob_camera)

# ---- scene / render settings (as saved in the file)
scene.camera = ob_camera
scene.frame_start = 1; scene.frame_end = 100; scene.frame_set(37)
scene.render.engine = 'BLENDER_EEVEE_NEXT'
scene.render.resolution_percentage = 50
scene.render.dither_intensity = 0.0
scene.cycles.use_denoising = False
scene.cycles.samples = 10
scene.cycles.sampling_pattern = 'TABULATED_SOBOL'
scene.cycles.light_sampling_threshold = 0.0
scene.cycles.use_adaptive_sampling = False
scene.cycles.use_light_tree = False
scene.cycles.blur_glossy = 0.0
scene.cycles.pixel_filter_type = 'GAUSSIAN'
scene.cycles.sample_clamp_indirect = 0.0
scene.view_settings.view_transform = 'Standard'
bpy.context.view_layer.update()
